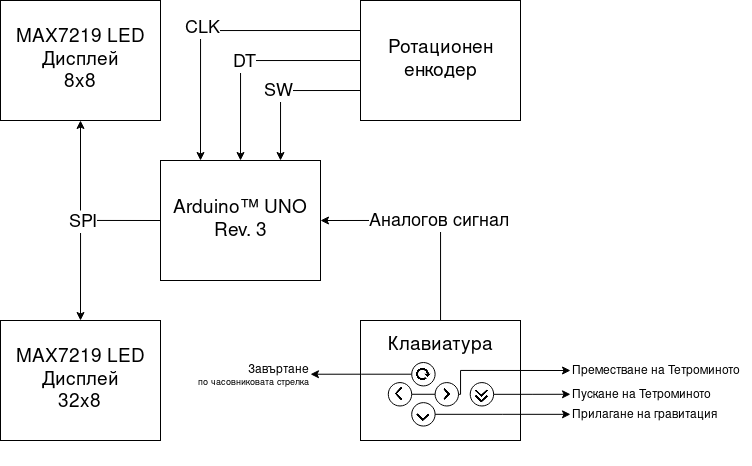

The diagram above was exported from draw.io. Its source (the exported page's mxGraphModel, read from the mxfile embedded in the PNG):
<mxGraphModel dx="1671" dy="869" grid="1" gridSize="10" guides="1" tooltips="1" connect="1" arrows="1" fold="1" page="1" pageScale="1" pageWidth="850" pageHeight="1100" math="0" shadow="0">
  <root>
    <mxCell id="0" />
    <mxCell id="1" parent="0" />
    <mxCell id="R0c_u_EBgImCW7o8Lc1j-5" style="edgeStyle=orthogonalEdgeStyle;rounded=0;orthogonalLoop=1;jettySize=auto;html=1;exitX=0;exitY=0.5;exitDx=0;exitDy=0;entryX=0.5;entryY=0;entryDx=0;entryDy=0;" parent="1" source="R0c_u_EBgImCW7o8Lc1j-1" target="R0c_u_EBgImCW7o8Lc1j-2" edge="1">
      <mxGeometry relative="1" as="geometry" />
    </mxCell>
    <mxCell id="R0c_u_EBgImCW7o8Lc1j-6" value="SPI" style="edgeLabel;html=1;align=center;verticalAlign=middle;resizable=0;points=[];fontSize=18;" parent="R0c_u_EBgImCW7o8Lc1j-5" vertex="1" connectable="0">
      <mxGeometry x="-0.0944" y="1" relative="1" as="geometry">
        <mxPoint as="offset" />
      </mxGeometry>
    </mxCell>
    <mxCell id="R0c_u_EBgImCW7o8Lc1j-1" value="&lt;div style=&quot;font-size: 19px;&quot;&gt;Arduino™ UNO&lt;/div&gt;Rev. 3" style="rounded=0;whiteSpace=wrap;html=1;fontSize=19;fontFamily=Helvetica;" parent="1" vertex="1">
      <mxGeometry x="320" y="360" width="160" height="120" as="geometry" />
    </mxCell>
    <mxCell id="R0c_u_EBgImCW7o8Lc1j-2" value="&lt;div&gt;MAX7219 LED&lt;/div&gt;&lt;div&gt;Дисплей&lt;/div&gt;&lt;div&gt;32x8&lt;br&gt;&lt;/div&gt;" style="rounded=0;whiteSpace=wrap;html=1;fontSize=19;fontFamily=Helvetica;" parent="1" vertex="1">
      <mxGeometry x="160" y="520" width="160" height="120" as="geometry" />
    </mxCell>
    <mxCell id="R0c_u_EBgImCW7o8Lc1j-9" style="edgeStyle=orthogonalEdgeStyle;rounded=0;orthogonalLoop=1;jettySize=auto;html=1;entryX=1;entryY=0.5;entryDx=0;entryDy=0;" parent="1" source="R0c_u_EBgImCW7o8Lc1j-3" target="R0c_u_EBgImCW7o8Lc1j-1" edge="1">
      <mxGeometry relative="1" as="geometry">
        <Array as="points">
          <mxPoint x="600" y="420" />
        </Array>
      </mxGeometry>
    </mxCell>
    <mxCell id="R0c_u_EBgImCW7o8Lc1j-10" value="Аналогов сигнал" style="edgeLabel;html=1;align=center;verticalAlign=middle;resizable=0;points=[];fontSize=18;" parent="R0c_u_EBgImCW7o8Lc1j-9" vertex="1" connectable="0">
      <mxGeometry x="-0.0712" relative="1" as="geometry">
        <mxPoint as="offset" />
      </mxGeometry>
    </mxCell>
    <mxCell id="R0c_u_EBgImCW7o8Lc1j-3" value="&lt;div&gt;Клавиатура&lt;/div&gt;&lt;div&gt;&lt;br&gt;&lt;/div&gt;&lt;div&gt;&lt;br&gt;&lt;/div&gt;&lt;div&gt;&lt;br&gt;&lt;/div&gt;" style="rounded=0;whiteSpace=wrap;html=1;fontSize=19;fontFamily=Helvetica;" parent="1" vertex="1">
      <mxGeometry x="520" y="520" width="160" height="120" as="geometry" />
    </mxCell>
    <mxCell id="sAZ4HsZQNItMZ-dgj1Hj-19" style="edgeStyle=orthogonalEdgeStyle;rounded=0;orthogonalLoop=1;jettySize=auto;html=1;exitX=0;exitY=0.25;exitDx=0;exitDy=0;entryX=0.25;entryY=0;entryDx=0;entryDy=0;" parent="1" source="R0c_u_EBgImCW7o8Lc1j-4" target="R0c_u_EBgImCW7o8Lc1j-1" edge="1">
      <mxGeometry relative="1" as="geometry" />
    </mxCell>
    <mxCell id="sAZ4HsZQNItMZ-dgj1Hj-22" value="CLK" style="edgeLabel;html=1;align=center;verticalAlign=middle;resizable=0;points=[];fontSize=18;" parent="sAZ4HsZQNItMZ-dgj1Hj-19" vertex="1" connectable="0">
      <mxGeometry x="0.0966" y="-3" relative="1" as="geometry">
        <mxPoint as="offset" />
      </mxGeometry>
    </mxCell>
    <mxCell id="sAZ4HsZQNItMZ-dgj1Hj-20" style="edgeStyle=orthogonalEdgeStyle;rounded=0;orthogonalLoop=1;jettySize=auto;html=1;exitX=0;exitY=0.5;exitDx=0;exitDy=0;entryX=0.5;entryY=0;entryDx=0;entryDy=0;" parent="1" source="R0c_u_EBgImCW7o8Lc1j-4" target="R0c_u_EBgImCW7o8Lc1j-1" edge="1">
      <mxGeometry relative="1" as="geometry" />
    </mxCell>
    <mxCell id="sAZ4HsZQNItMZ-dgj1Hj-23" value="DT" style="edgeLabel;html=1;align=center;verticalAlign=middle;resizable=0;points=[];fontSize=18;" parent="sAZ4HsZQNItMZ-dgj1Hj-20" vertex="1" connectable="0">
      <mxGeometry x="0.0636" y="1" relative="1" as="geometry">
        <mxPoint as="offset" />
      </mxGeometry>
    </mxCell>
    <mxCell id="sAZ4HsZQNItMZ-dgj1Hj-21" style="edgeStyle=orthogonalEdgeStyle;rounded=0;orthogonalLoop=1;jettySize=auto;html=1;exitX=0;exitY=0.75;exitDx=0;exitDy=0;entryX=0.75;entryY=0;entryDx=0;entryDy=0;" parent="1" source="R0c_u_EBgImCW7o8Lc1j-4" target="R0c_u_EBgImCW7o8Lc1j-1" edge="1">
      <mxGeometry relative="1" as="geometry" />
    </mxCell>
    <mxCell id="sAZ4HsZQNItMZ-dgj1Hj-24" value="SW" style="edgeLabel;html=1;align=center;verticalAlign=middle;resizable=0;points=[];fontSize=18;" parent="sAZ4HsZQNItMZ-dgj1Hj-21" vertex="1" connectable="0">
      <mxGeometry x="0.0667" y="-3" relative="1" as="geometry">
        <mxPoint as="offset" />
      </mxGeometry>
    </mxCell>
    <mxCell id="R0c_u_EBgImCW7o8Lc1j-4" value="Ротационен енкодер" style="rounded=0;whiteSpace=wrap;html=1;fontSize=19;fontFamily=Helvetica;" parent="1" vertex="1">
      <mxGeometry x="520" y="200" width="160" height="120" as="geometry" />
    </mxCell>
    <mxCell id="R0c_u_EBgImCW7o8Lc1j-16" value="" style="group" parent="1" vertex="1" connectable="0">
      <mxGeometry x="556" y="555" width="156.81" height="110" as="geometry" />
    </mxCell>
    <mxCell id="lAXAcj2SxcdhamgSgMX6-9" style="edgeStyle=orthogonalEdgeStyle;rounded=0;orthogonalLoop=1;jettySize=auto;html=1;" edge="1" parent="R0c_u_EBgImCW7o8Lc1j-16" source="R0c_u_EBgImCW7o8Lc1j-11">
      <mxGeometry relative="1" as="geometry">
        <mxPoint x="-86" y="18.723142267386493" as="targetPoint" />
      </mxGeometry>
    </mxCell>
    <mxCell id="R0c_u_EBgImCW7o8Lc1j-11" value="" style="ellipse;whiteSpace=wrap;html=1;aspect=fixed;" parent="R0c_u_EBgImCW7o8Lc1j-16" vertex="1">
      <mxGeometry x="15.212910447761193" y="7.021276595744681" width="23.403731343283585" height="23.403731343283585" as="geometry" />
    </mxCell>
    <mxCell id="lAXAcj2SxcdhamgSgMX6-8" style="edgeStyle=orthogonalEdgeStyle;rounded=0;orthogonalLoop=1;jettySize=auto;html=1;" edge="1" parent="R0c_u_EBgImCW7o8Lc1j-16" source="R0c_u_EBgImCW7o8Lc1j-12">
      <mxGeometry relative="1" as="geometry">
        <mxPoint x="174" y="58.84472281449894" as="targetPoint" />
      </mxGeometry>
    </mxCell>
    <mxCell id="R0c_u_EBgImCW7o8Lc1j-12" value="" style="ellipse;whiteSpace=wrap;html=1;aspect=fixed;" parent="R0c_u_EBgImCW7o8Lc1j-16" vertex="1">
      <mxGeometry x="15.212910447761193" y="47.142857142857146" width="23.403731343283585" height="23.403731343283585" as="geometry" />
    </mxCell>
    <mxCell id="lAXAcj2SxcdhamgSgMX6-3" style="edgeStyle=orthogonalEdgeStyle;rounded=0;orthogonalLoop=1;jettySize=auto;html=1;" edge="1" parent="R0c_u_EBgImCW7o8Lc1j-16" source="R0c_u_EBgImCW7o8Lc1j-13">
      <mxGeometry relative="1" as="geometry">
        <mxPoint x="174" y="15" as="targetPoint" />
        <Array as="points">
          <mxPoint x="64" y="39" />
          <mxPoint x="64" y="15" />
        </Array>
      </mxGeometry>
    </mxCell>
    <mxCell id="R0c_u_EBgImCW7o8Lc1j-13" value="" style="ellipse;whiteSpace=wrap;html=1;aspect=fixed;" parent="R0c_u_EBgImCW7o8Lc1j-16" vertex="1">
      <mxGeometry x="38.61738805970149" y="27.082066869300913" width="23.403731343283585" height="23.403731343283585" as="geometry" />
    </mxCell>
    <mxCell id="lAXAcj2SxcdhamgSgMX6-5" style="edgeStyle=orthogonalEdgeStyle;rounded=0;orthogonalLoop=1;jettySize=auto;html=1;exitX=1;exitY=0.5;exitDx=0;exitDy=0;entryX=0;entryY=0.5;entryDx=0;entryDy=0;strokeColor=default;endArrow=none;endFill=0;" edge="1" parent="R0c_u_EBgImCW7o8Lc1j-16" source="R0c_u_EBgImCW7o8Lc1j-14" target="R0c_u_EBgImCW7o8Lc1j-13">
      <mxGeometry relative="1" as="geometry" />
    </mxCell>
    <mxCell id="R0c_u_EBgImCW7o8Lc1j-14" value="" style="ellipse;whiteSpace=wrap;html=1;aspect=fixed;" parent="R0c_u_EBgImCW7o8Lc1j-16" vertex="1">
      <mxGeometry x="-8.191567164179103" y="27.082066869300913" width="23.403731343283585" height="23.403731343283585" as="geometry" />
    </mxCell>
    <mxCell id="lAXAcj2SxcdhamgSgMX6-1" style="edgeStyle=orthogonalEdgeStyle;rounded=0;orthogonalLoop=1;jettySize=auto;html=1;" edge="1" parent="R0c_u_EBgImCW7o8Lc1j-16" source="R0c_u_EBgImCW7o8Lc1j-15">
      <mxGeometry relative="1" as="geometry">
        <mxPoint x="174" y="38.783932540942715" as="targetPoint" />
      </mxGeometry>
    </mxCell>
    <mxCell id="R0c_u_EBgImCW7o8Lc1j-15" value="" style="ellipse;whiteSpace=wrap;html=1;aspect=fixed;" parent="R0c_u_EBgImCW7o8Lc1j-16" vertex="1">
      <mxGeometry x="73.72410447761195" y="27.082066869300913" width="23.403731343283585" height="23.403731343283585" as="geometry" />
    </mxCell>
    <mxCell id="R0c_u_EBgImCW7o8Lc1j-18" value="" style="shape=image;html=1;verticalAlign=top;verticalLabelPosition=bottom;labelBackgroundColor=#ffffff;imageAspect=0;aspect=fixed;image=https://cdn4.iconfinder.com/data/icons/ionicons/512/icon-chevron-left-128.png" parent="R0c_u_EBgImCW7o8Lc1j-16" vertex="1">
      <mxGeometry x="-5.102176119402984" y="31.33829787234043" width="14.88477313432836" height="14.88477313432836" as="geometry" />
    </mxCell>
    <mxCell id="R0c_u_EBgImCW7o8Lc1j-19" value="" style="shape=image;html=1;verticalAlign=top;verticalLabelPosition=bottom;labelBackgroundColor=#ffffff;imageAspect=0;aspect=fixed;image=https://cdn1.iconfinder.com/data/icons/material-core/12/chevron-right-128.png" parent="R0c_u_EBgImCW7o8Lc1j-16" vertex="1">
      <mxGeometry x="45.638731343283574" y="32.92978723404256" width="11.701865671641793" height="11.701865671641793" as="geometry" />
    </mxCell>
    <mxCell id="R0c_u_EBgImCW7o8Lc1j-20" value="" style="shape=image;html=1;verticalAlign=top;verticalLabelPosition=bottom;labelBackgroundColor=#ffffff;imageAspect=0;aspect=fixed;image=https://cdn4.iconfinder.com/data/icons/ionicons/512/icon-chevron-left-128.png;rotation=-90;" parent="R0c_u_EBgImCW7o8Lc1j-16" vertex="1">
      <mxGeometry x="19.472525373134307" y="53.747872340425474" width="14.88477313432836" height="14.88477313432836" as="geometry" />
    </mxCell>
    <mxCell id="sAZ4HsZQNItMZ-dgj1Hj-1" value="" style="shape=image;html=1;verticalAlign=top;verticalLabelPosition=bottom;labelBackgroundColor=#ffffff;imageAspect=0;aspect=fixed;image=https://cdn4.iconfinder.com/data/icons/ionicons/512/icon-refresh-128.png" parent="R0c_u_EBgImCW7o8Lc1j-16" vertex="1">
      <mxGeometry x="19.472525373134328" y="10.53191489361702" width="16.38261194029851" height="16.38261194029851" as="geometry" />
    </mxCell>
    <mxCell id="sAZ4HsZQNItMZ-dgj1Hj-18" value="" style="group" parent="R0c_u_EBgImCW7o8Lc1j-16" vertex="1" connectable="0">
      <mxGeometry x="77.98371940298505" y="29.793617021276543" width="14.885247761194027" height="20.31489361702128" as="geometry" />
    </mxCell>
    <mxCell id="sAZ4HsZQNItMZ-dgj1Hj-12" value="" style="shape=image;html=1;verticalAlign=top;verticalLabelPosition=bottom;labelBackgroundColor=#ffffff;imageAspect=0;aspect=fixed;image=https://cdn4.iconfinder.com/data/icons/ionicons/512/icon-chevron-left-128.png;rotation=-90;" parent="sAZ4HsZQNItMZ-dgj1Hj-18" vertex="1">
      <mxGeometry width="14.88477313432836" height="14.88477313432836" as="geometry" />
    </mxCell>
    <mxCell id="sAZ4HsZQNItMZ-dgj1Hj-17" value="" style="shape=image;html=1;verticalAlign=top;verticalLabelPosition=bottom;labelBackgroundColor=#ffffff;imageAspect=0;aspect=fixed;image=https://cdn4.iconfinder.com/data/icons/ionicons/512/icon-chevron-left-128.png;rotation=-90;" parent="sAZ4HsZQNItMZ-dgj1Hj-18" vertex="1">
      <mxGeometry y="5.429787234042554" width="14.88477313432836" height="14.88477313432836" as="geometry" />
    </mxCell>
    <mxCell id="lAXAcj2SxcdhamgSgMX6-2" value="&lt;div align=&quot;left&quot;&gt;Пускане на Тетроминото&lt;/div&gt;" style="text;html=1;align=left;verticalAlign=middle;resizable=0;points=[];autosize=1;strokeColor=none;fillColor=none;" vertex="1" parent="1">
      <mxGeometry x="730" y="580" width="160" height="30" as="geometry" />
    </mxCell>
    <mxCell id="lAXAcj2SxcdhamgSgMX6-6" value="Преместване на Тетроминото" style="text;html=1;align=center;verticalAlign=middle;resizable=0;points=[];autosize=1;strokeColor=none;fillColor=none;" vertex="1" parent="1">
      <mxGeometry x="720" y="556" width="190" height="30" as="geometry" />
    </mxCell>
    <mxCell id="lAXAcj2SxcdhamgSgMX6-10" value="&lt;div&gt;Завъртане&lt;/div&gt;&lt;div style=&quot;font-size: 9px;&quot;&gt;по часовниковата стрелка&lt;br&gt;&lt;/div&gt;" style="text;html=1;align=right;verticalAlign=middle;resizable=0;points=[];autosize=1;strokeColor=none;fillColor=none;" vertex="1" parent="1">
      <mxGeometry x="340" y="555" width="130" height="40" as="geometry" />
    </mxCell>
    <mxCell id="lAXAcj2SxcdhamgSgMX6-11" value="&lt;div align=&quot;left&quot;&gt;Прилагане на гравитация&lt;br&gt;&lt;/div&gt;" style="text;html=1;align=left;verticalAlign=middle;resizable=0;points=[];autosize=1;strokeColor=none;fillColor=none;" vertex="1" parent="1">
      <mxGeometry x="730" y="600" width="170" height="30" as="geometry" />
    </mxCell>
    <mxCell id="lAXAcj2SxcdhamgSgMX6-13" value="&lt;div&gt;MAX7219 LED&lt;/div&gt;&lt;div&gt;Дисплей&lt;/div&gt;&lt;div&gt;8x8&lt;br&gt;&lt;/div&gt;" style="rounded=0;whiteSpace=wrap;html=1;fontSize=19;fontFamily=Helvetica;" vertex="1" parent="1">
      <mxGeometry x="160" y="200" width="160" height="120" as="geometry" />
    </mxCell>
    <mxCell id="lAXAcj2SxcdhamgSgMX6-14" value="" style="endArrow=classic;html=1;rounded=0;entryX=0.5;entryY=1;entryDx=0;entryDy=0;" edge="1" parent="1" target="lAXAcj2SxcdhamgSgMX6-13">
      <mxGeometry width="50" height="50" relative="1" as="geometry">
        <mxPoint x="240" y="410" as="sourcePoint" />
        <mxPoint x="340" y="370" as="targetPoint" />
      </mxGeometry>
    </mxCell>
  </root>
</mxGraphModel>